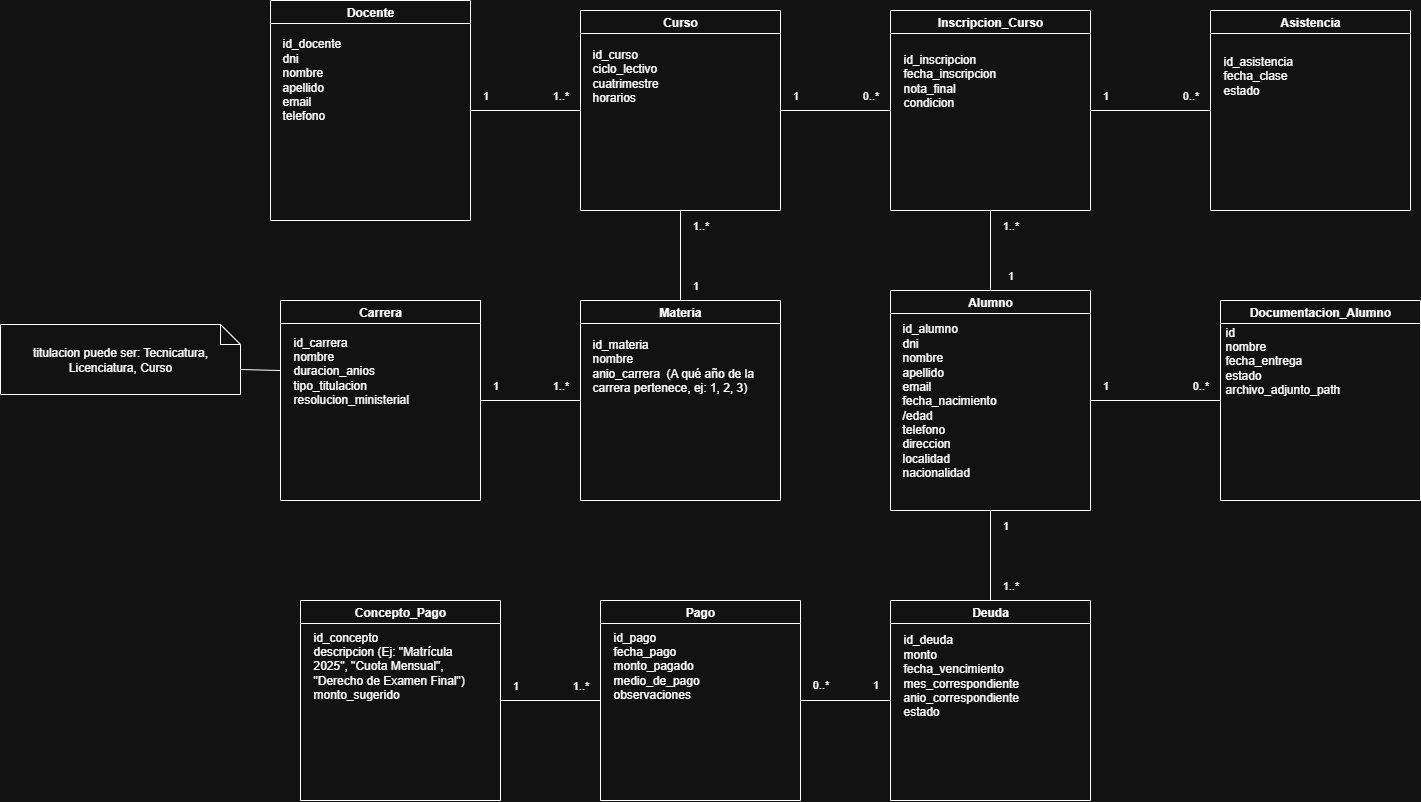

The diagram above was exported from draw.io. Its source (the exported page's mxGraphModel, read from the mxfile embedded in the PNG):
<mxGraphModel dx="2143" dy="1970" grid="1" gridSize="10" guides="1" tooltips="1" connect="1" arrows="1" fold="1" page="1" pageScale="1" pageWidth="827" pageHeight="1169" math="0" shadow="0">
  <root>
    <mxCell id="0" />
    <mxCell id="1" parent="0" />
    <mxCell id="x3kg61Sk_LvqHxqkKQy0-21" style="edgeStyle=orthogonalEdgeStyle;rounded=0;orthogonalLoop=1;jettySize=auto;html=1;entryX=0.5;entryY=1;entryDx=0;entryDy=0;endArrow=none;endFill=0;" parent="1" source="KI7Hb6_LpZpt1CaU7bwD-1" target="x3kg61Sk_LvqHxqkKQy0-7" edge="1">
      <mxGeometry relative="1" as="geometry" />
    </mxCell>
    <mxCell id="x3kg61Sk_LvqHxqkKQy0-24" style="edgeStyle=orthogonalEdgeStyle;shape=connector;rounded=0;orthogonalLoop=1;jettySize=auto;html=1;entryX=0.5;entryY=0;entryDx=0;entryDy=0;strokeColor=default;align=center;verticalAlign=middle;fontFamily=Helvetica;fontSize=11;fontColor=default;labelBackgroundColor=default;endArrow=none;endFill=0;" parent="1" source="KI7Hb6_LpZpt1CaU7bwD-1" target="x3kg61Sk_LvqHxqkKQy0-13" edge="1">
      <mxGeometry relative="1" as="geometry" />
    </mxCell>
    <mxCell id="x3kg61Sk_LvqHxqkKQy0-27" style="edgeStyle=orthogonalEdgeStyle;shape=connector;rounded=0;orthogonalLoop=1;jettySize=auto;html=1;entryX=0;entryY=0.5;entryDx=0;entryDy=0;strokeColor=default;align=center;verticalAlign=middle;fontFamily=Helvetica;fontSize=11;fontColor=default;labelBackgroundColor=default;endArrow=none;endFill=0;" parent="1" source="KI7Hb6_LpZpt1CaU7bwD-1" target="x3kg61Sk_LvqHxqkKQy0-17" edge="1">
      <mxGeometry relative="1" as="geometry" />
    </mxCell>
    <mxCell id="KI7Hb6_LpZpt1CaU7bwD-1" value="Alumno" style="swimlane;whiteSpace=wrap;html=1;" parent="1" vertex="1">
      <mxGeometry x="1270" y="190" width="200" height="220" as="geometry" />
    </mxCell>
    <mxCell id="KI7Hb6_LpZpt1CaU7bwD-6" value="&lt;div&gt;id_alumno&lt;/div&gt;&lt;div&gt;dni&lt;/div&gt;nombre&lt;div&gt;apellido&lt;/div&gt;&lt;div&gt;email&lt;/div&gt;&lt;div&gt;fecha_nacimiento&lt;/div&gt;&lt;div&gt;/edad&lt;/div&gt;&lt;div&gt;telefono&lt;/div&gt;&lt;div&gt;direccion&lt;/div&gt;&lt;div&gt;localidad&lt;/div&gt;&lt;div&gt;nacionalidad&lt;/div&gt;" style="text;html=1;align=left;verticalAlign=middle;resizable=0;points=[];autosize=1;strokeColor=none;fillColor=none;" parent="KI7Hb6_LpZpt1CaU7bwD-1" vertex="1">
      <mxGeometry x="10" y="25" width="120" height="170" as="geometry" />
    </mxCell>
    <mxCell id="x3kg61Sk_LvqHxqkKQy0-36" style="edgeStyle=orthogonalEdgeStyle;shape=connector;rounded=0;orthogonalLoop=1;jettySize=auto;html=1;entryX=0.5;entryY=1;entryDx=0;entryDy=0;strokeColor=default;align=center;verticalAlign=middle;fontFamily=Helvetica;fontSize=11;fontColor=default;labelBackgroundColor=default;endArrow=none;endFill=0;" parent="1" source="KI7Hb6_LpZpt1CaU7bwD-2" target="x3kg61Sk_LvqHxqkKQy0-5" edge="1">
      <mxGeometry relative="1" as="geometry" />
    </mxCell>
    <mxCell id="KI7Hb6_LpZpt1CaU7bwD-2" value="Materia" style="swimlane;whiteSpace=wrap;html=1;" parent="1" vertex="1">
      <mxGeometry x="960" y="200" width="200" height="200" as="geometry" />
    </mxCell>
    <mxCell id="KI7Hb6_LpZpt1CaU7bwD-16" value="id_materia&lt;div&gt;nombre&lt;div&gt;anio_carrera&amp;nbsp;&amp;nbsp;(A qué año de la carrera pertenece, ej: 1, 2, 3)&lt;/div&gt;&lt;/div&gt;" style="text;html=1;align=left;verticalAlign=middle;whiteSpace=wrap;rounded=0;" parent="KI7Hb6_LpZpt1CaU7bwD-2" vertex="1">
      <mxGeometry x="10" y="40" width="170" height="50" as="geometry" />
    </mxCell>
    <mxCell id="x3kg61Sk_LvqHxqkKQy0-39" style="edgeStyle=orthogonalEdgeStyle;shape=connector;rounded=0;orthogonalLoop=1;jettySize=auto;html=1;entryX=0;entryY=0.5;entryDx=0;entryDy=0;strokeColor=default;align=center;verticalAlign=middle;fontFamily=Helvetica;fontSize=11;fontColor=default;labelBackgroundColor=default;endArrow=none;endFill=0;" parent="1" source="KI7Hb6_LpZpt1CaU7bwD-20" target="KI7Hb6_LpZpt1CaU7bwD-2" edge="1">
      <mxGeometry relative="1" as="geometry" />
    </mxCell>
    <mxCell id="KI7Hb6_LpZpt1CaU7bwD-20" value="Carrera" style="swimlane;whiteSpace=wrap;html=1;" parent="1" vertex="1">
      <mxGeometry x="660" y="200" width="200" height="200" as="geometry" />
    </mxCell>
    <mxCell id="KI7Hb6_LpZpt1CaU7bwD-21" value="id_carrera&lt;div&gt;nombre&lt;div&gt;duracion_anios&lt;/div&gt;&lt;div&gt;tipo_titulacion&lt;/div&gt;&lt;/div&gt;&lt;div&gt;resolucion_ministerial&lt;/div&gt;" style="text;html=1;align=left;verticalAlign=middle;whiteSpace=wrap;rounded=0;" parent="KI7Hb6_LpZpt1CaU7bwD-20" vertex="1">
      <mxGeometry x="11" y="40" width="170" height="60" as="geometry" />
    </mxCell>
    <mxCell id="KI7Hb6_LpZpt1CaU7bwD-25" value="titulacion puede ser: Tecnicatura, Licenciatura, Curso" style="shape=note;size=20;whiteSpace=wrap;html=1;" parent="1" vertex="1">
      <mxGeometry x="380" y="224" width="240" height="70" as="geometry" />
    </mxCell>
    <mxCell id="KI7Hb6_LpZpt1CaU7bwD-26" value="" style="endArrow=none;html=1;rounded=0;exitX=0;exitY=0;exitDx=240;exitDy=45;exitPerimeter=0;" parent="1" source="KI7Hb6_LpZpt1CaU7bwD-25" edge="1">
      <mxGeometry width="50" height="50" relative="1" as="geometry">
        <mxPoint x="570" y="390" as="sourcePoint" />
        <mxPoint x="660" y="270" as="targetPoint" />
      </mxGeometry>
    </mxCell>
    <mxCell id="x3kg61Sk_LvqHxqkKQy0-30" style="edgeStyle=orthogonalEdgeStyle;shape=connector;rounded=0;orthogonalLoop=1;jettySize=auto;html=1;entryX=0;entryY=0.5;entryDx=0;entryDy=0;strokeColor=default;align=center;verticalAlign=middle;fontFamily=Helvetica;fontSize=11;fontColor=default;labelBackgroundColor=default;endArrow=none;endFill=0;" parent="1" source="x3kg61Sk_LvqHxqkKQy0-5" target="x3kg61Sk_LvqHxqkKQy0-7" edge="1">
      <mxGeometry relative="1" as="geometry" />
    </mxCell>
    <mxCell id="x3kg61Sk_LvqHxqkKQy0-5" value="Curso" style="swimlane;whiteSpace=wrap;html=1;" parent="1" vertex="1">
      <mxGeometry x="960" y="-90" width="200" height="200" as="geometry" />
    </mxCell>
    <mxCell id="x3kg61Sk_LvqHxqkKQy0-6" value="id_curso&lt;div&gt;ciclo_lectivo&lt;/div&gt;&lt;div&gt;cuatrimestre&lt;/div&gt;&lt;div&gt;horarios&lt;/div&gt;" style="text;html=1;align=left;verticalAlign=middle;whiteSpace=wrap;rounded=0;" parent="x3kg61Sk_LvqHxqkKQy0-5" vertex="1">
      <mxGeometry x="10" y="40" width="170" height="50" as="geometry" />
    </mxCell>
    <mxCell id="x3kg61Sk_LvqHxqkKQy0-7" value="Inscripcion_Curso" style="swimlane;whiteSpace=wrap;html=1;" parent="1" vertex="1">
      <mxGeometry x="1270" y="-90" width="200" height="200" as="geometry" />
    </mxCell>
    <mxCell id="x3kg61Sk_LvqHxqkKQy0-8" value="id_inscripcion&lt;div&gt;fecha_inscripcion&lt;br&gt;&lt;/div&gt;&lt;div&gt;nota_final&lt;/div&gt;&lt;div&gt;condicion&lt;/div&gt;" style="text;html=1;align=left;verticalAlign=middle;whiteSpace=wrap;rounded=0;" parent="x3kg61Sk_LvqHxqkKQy0-7" vertex="1">
      <mxGeometry x="11" y="40" width="170" height="60" as="geometry" />
    </mxCell>
    <mxCell id="x3kg61Sk_LvqHxqkKQy0-42" style="edgeStyle=orthogonalEdgeStyle;shape=connector;rounded=0;orthogonalLoop=1;jettySize=auto;html=1;entryX=1;entryY=0.5;entryDx=0;entryDy=0;strokeColor=default;align=center;verticalAlign=middle;fontFamily=Helvetica;fontSize=11;fontColor=default;labelBackgroundColor=default;endArrow=none;endFill=0;" parent="1" source="x3kg61Sk_LvqHxqkKQy0-9" target="x3kg61Sk_LvqHxqkKQy0-7" edge="1">
      <mxGeometry relative="1" as="geometry" />
    </mxCell>
    <mxCell id="x3kg61Sk_LvqHxqkKQy0-9" value="Asistencia" style="swimlane;whiteSpace=wrap;html=1;" parent="1" vertex="1">
      <mxGeometry x="1590" y="-90" width="200" height="200" as="geometry" />
    </mxCell>
    <mxCell id="x3kg61Sk_LvqHxqkKQy0-10" value="id_asistencia&lt;div&gt;fecha_clase&lt;/div&gt;&lt;div&gt;estado&lt;/div&gt;" style="text;html=1;align=left;verticalAlign=middle;whiteSpace=wrap;rounded=0;" parent="x3kg61Sk_LvqHxqkKQy0-9" vertex="1">
      <mxGeometry x="11" y="40" width="170" height="50" as="geometry" />
    </mxCell>
    <mxCell id="x3kg61Sk_LvqHxqkKQy0-13" value="Deuda" style="swimlane;whiteSpace=wrap;html=1;" parent="1" vertex="1">
      <mxGeometry x="1270" y="500" width="200" height="200" as="geometry" />
    </mxCell>
    <mxCell id="x3kg61Sk_LvqHxqkKQy0-14" value="id_deuda&lt;div&gt;monto&lt;/div&gt;&lt;div&gt;fecha_vencimiento&lt;/div&gt;&lt;div&gt;mes_correspondiente&lt;/div&gt;&lt;div&gt;anio_correspondiente&lt;/div&gt;&lt;div&gt;estado&lt;/div&gt;" style="text;html=1;align=left;verticalAlign=middle;whiteSpace=wrap;rounded=0;" parent="x3kg61Sk_LvqHxqkKQy0-13" vertex="1">
      <mxGeometry x="11" y="50" width="170" height="50" as="geometry" />
    </mxCell>
    <mxCell id="x3kg61Sk_LvqHxqkKQy0-45" style="edgeStyle=orthogonalEdgeStyle;shape=connector;rounded=0;orthogonalLoop=1;jettySize=auto;html=1;entryX=0;entryY=0.5;entryDx=0;entryDy=0;strokeColor=default;align=center;verticalAlign=middle;fontFamily=Helvetica;fontSize=11;fontColor=default;labelBackgroundColor=default;endArrow=none;endFill=0;" parent="1" source="x3kg61Sk_LvqHxqkKQy0-15" target="x3kg61Sk_LvqHxqkKQy0-13" edge="1">
      <mxGeometry relative="1" as="geometry" />
    </mxCell>
    <mxCell id="x3kg61Sk_LvqHxqkKQy0-15" value="Pago" style="swimlane;whiteSpace=wrap;html=1;" parent="1" vertex="1">
      <mxGeometry x="980" y="500" width="200" height="200" as="geometry" />
    </mxCell>
    <mxCell id="x3kg61Sk_LvqHxqkKQy0-16" value="id_pago&lt;div&gt;fecha_pago&lt;/div&gt;&lt;div&gt;monto_pagado&lt;/div&gt;&lt;div&gt;medio_de_pago&lt;/div&gt;&lt;div&gt;observaciones&lt;/div&gt;" style="text;html=1;align=left;verticalAlign=middle;whiteSpace=wrap;rounded=0;" parent="x3kg61Sk_LvqHxqkKQy0-15" vertex="1">
      <mxGeometry x="11" y="40" width="170" height="50" as="geometry" />
    </mxCell>
    <mxCell id="x3kg61Sk_LvqHxqkKQy0-17" value="Documentacion_Alumno" style="swimlane;whiteSpace=wrap;html=1;startSize=23;" parent="1" vertex="1">
      <mxGeometry x="1600" y="200" width="200" height="200" as="geometry" />
    </mxCell>
    <mxCell id="x3kg61Sk_LvqHxqkKQy0-18" value="id&lt;div&gt;nombre&lt;br&gt;&lt;div&gt;fecha_entrega&lt;/div&gt;&lt;div&gt;estado&lt;/div&gt;&lt;div&gt;archivo_adjunto_path&lt;/div&gt;&lt;/div&gt;" style="text;html=1;align=left;verticalAlign=middle;resizable=0;points=[];autosize=1;strokeColor=none;fillColor=none;" parent="x3kg61Sk_LvqHxqkKQy0-17" vertex="1">
      <mxGeometry x="3" y="15" width="140" height="90" as="geometry" />
    </mxCell>
    <mxCell id="x3kg61Sk_LvqHxqkKQy0-33" style="edgeStyle=orthogonalEdgeStyle;shape=connector;rounded=0;orthogonalLoop=1;jettySize=auto;html=1;entryX=0;entryY=0.5;entryDx=0;entryDy=0;strokeColor=default;align=center;verticalAlign=middle;fontFamily=Helvetica;fontSize=11;fontColor=default;labelBackgroundColor=default;endArrow=none;endFill=0;" parent="1" source="x3kg61Sk_LvqHxqkKQy0-19" target="x3kg61Sk_LvqHxqkKQy0-5" edge="1">
      <mxGeometry relative="1" as="geometry" />
    </mxCell>
    <mxCell id="x3kg61Sk_LvqHxqkKQy0-19" value="Docente" style="swimlane;whiteSpace=wrap;html=1;" parent="1" vertex="1">
      <mxGeometry x="650" y="-100" width="200" height="220" as="geometry" />
    </mxCell>
    <mxCell id="x3kg61Sk_LvqHxqkKQy0-20" value="&lt;div&gt;id_docente&lt;/div&gt;&lt;div&gt;dni&lt;/div&gt;&lt;div&gt;nombre&lt;/div&gt;&lt;div&gt;apellido&lt;/div&gt;&lt;div&gt;email&lt;/div&gt;&lt;div&gt;telefono&lt;/div&gt;" style="text;html=1;align=left;verticalAlign=middle;resizable=0;points=[];autosize=1;strokeColor=none;fillColor=none;" parent="x3kg61Sk_LvqHxqkKQy0-19" vertex="1">
      <mxGeometry x="10" y="29" width="80" height="100" as="geometry" />
    </mxCell>
    <mxCell id="x3kg61Sk_LvqHxqkKQy0-22" value="1..*" style="text;html=1;align=center;verticalAlign=middle;resizable=0;points=[];autosize=1;strokeColor=none;fillColor=none;fontFamily=Helvetica;fontSize=11;fontColor=default;labelBackgroundColor=default;" parent="1" vertex="1">
      <mxGeometry x="1370" y="110" width="40" height="30" as="geometry" />
    </mxCell>
    <mxCell id="x3kg61Sk_LvqHxqkKQy0-23" value="1" style="text;html=1;align=center;verticalAlign=middle;resizable=0;points=[];autosize=1;strokeColor=none;fillColor=none;fontFamily=Helvetica;fontSize=11;fontColor=default;labelBackgroundColor=default;" parent="1" vertex="1">
      <mxGeometry x="1375" y="160" width="30" height="30" as="geometry" />
    </mxCell>
    <mxCell id="x3kg61Sk_LvqHxqkKQy0-25" value="1..*" style="text;html=1;align=center;verticalAlign=middle;resizable=0;points=[];autosize=1;strokeColor=none;fillColor=none;fontFamily=Helvetica;fontSize=11;fontColor=default;labelBackgroundColor=default;" parent="1" vertex="1">
      <mxGeometry x="1370" y="470" width="40" height="30" as="geometry" />
    </mxCell>
    <mxCell id="x3kg61Sk_LvqHxqkKQy0-26" value="1" style="text;html=1;align=center;verticalAlign=middle;resizable=0;points=[];autosize=1;strokeColor=none;fillColor=none;fontFamily=Helvetica;fontSize=11;fontColor=default;labelBackgroundColor=default;" parent="1" vertex="1">
      <mxGeometry x="1370" y="410" width="30" height="30" as="geometry" />
    </mxCell>
    <mxCell id="x3kg61Sk_LvqHxqkKQy0-28" value="1" style="text;html=1;align=center;verticalAlign=middle;resizable=0;points=[];autosize=1;strokeColor=none;fillColor=none;fontFamily=Helvetica;fontSize=11;fontColor=default;labelBackgroundColor=default;" parent="1" vertex="1">
      <mxGeometry x="1470" y="270" width="30" height="30" as="geometry" />
    </mxCell>
    <mxCell id="x3kg61Sk_LvqHxqkKQy0-29" value="0..*" style="text;html=1;align=center;verticalAlign=middle;resizable=0;points=[];autosize=1;strokeColor=none;fillColor=none;fontFamily=Helvetica;fontSize=11;fontColor=default;labelBackgroundColor=default;" parent="1" vertex="1">
      <mxGeometry x="1560" y="270" width="40" height="30" as="geometry" />
    </mxCell>
    <mxCell id="x3kg61Sk_LvqHxqkKQy0-31" value="1" style="text;html=1;align=center;verticalAlign=middle;resizable=0;points=[];autosize=1;strokeColor=none;fillColor=none;fontFamily=Helvetica;fontSize=11;fontColor=default;labelBackgroundColor=default;" parent="1" vertex="1">
      <mxGeometry x="1160" y="-20" width="30" height="30" as="geometry" />
    </mxCell>
    <mxCell id="x3kg61Sk_LvqHxqkKQy0-32" value="0..*" style="text;html=1;align=center;verticalAlign=middle;resizable=0;points=[];autosize=1;strokeColor=none;fillColor=none;fontFamily=Helvetica;fontSize=11;fontColor=default;labelBackgroundColor=default;" parent="1" vertex="1">
      <mxGeometry x="1230" y="-20" width="40" height="30" as="geometry" />
    </mxCell>
    <mxCell id="x3kg61Sk_LvqHxqkKQy0-34" value="1" style="text;html=1;align=center;verticalAlign=middle;resizable=0;points=[];autosize=1;strokeColor=none;fillColor=none;fontFamily=Helvetica;fontSize=11;fontColor=default;labelBackgroundColor=default;" parent="1" vertex="1">
      <mxGeometry x="850" y="-20" width="30" height="30" as="geometry" />
    </mxCell>
    <mxCell id="x3kg61Sk_LvqHxqkKQy0-35" value="1..*" style="text;html=1;align=center;verticalAlign=middle;resizable=0;points=[];autosize=1;strokeColor=none;fillColor=none;fontFamily=Helvetica;fontSize=11;fontColor=default;labelBackgroundColor=default;" parent="1" vertex="1">
      <mxGeometry x="920" y="-20" width="40" height="30" as="geometry" />
    </mxCell>
    <mxCell id="x3kg61Sk_LvqHxqkKQy0-37" value="1" style="text;html=1;align=center;verticalAlign=middle;resizable=0;points=[];autosize=1;strokeColor=none;fillColor=none;fontFamily=Helvetica;fontSize=11;fontColor=default;labelBackgroundColor=default;" parent="1" vertex="1">
      <mxGeometry x="1060" y="170" width="30" height="30" as="geometry" />
    </mxCell>
    <mxCell id="x3kg61Sk_LvqHxqkKQy0-38" value="1..*" style="text;html=1;align=center;verticalAlign=middle;resizable=0;points=[];autosize=1;strokeColor=none;fillColor=none;fontFamily=Helvetica;fontSize=11;fontColor=default;labelBackgroundColor=default;" parent="1" vertex="1">
      <mxGeometry x="1060" y="110" width="40" height="30" as="geometry" />
    </mxCell>
    <mxCell id="x3kg61Sk_LvqHxqkKQy0-40" value="1" style="text;html=1;align=center;verticalAlign=middle;resizable=0;points=[];autosize=1;strokeColor=none;fillColor=none;fontFamily=Helvetica;fontSize=11;fontColor=default;labelBackgroundColor=default;" parent="1" vertex="1">
      <mxGeometry x="860" y="270" width="30" height="30" as="geometry" />
    </mxCell>
    <mxCell id="x3kg61Sk_LvqHxqkKQy0-41" value="1..*" style="text;html=1;align=center;verticalAlign=middle;resizable=0;points=[];autosize=1;strokeColor=none;fillColor=none;fontFamily=Helvetica;fontSize=11;fontColor=default;labelBackgroundColor=default;" parent="1" vertex="1">
      <mxGeometry x="920" y="270" width="40" height="30" as="geometry" />
    </mxCell>
    <mxCell id="x3kg61Sk_LvqHxqkKQy0-43" value="1" style="text;html=1;align=center;verticalAlign=middle;resizable=0;points=[];autosize=1;strokeColor=none;fillColor=none;fontFamily=Helvetica;fontSize=11;fontColor=default;labelBackgroundColor=default;" parent="1" vertex="1">
      <mxGeometry x="1470" y="-20" width="30" height="30" as="geometry" />
    </mxCell>
    <mxCell id="x3kg61Sk_LvqHxqkKQy0-44" value="0..*" style="text;html=1;align=center;verticalAlign=middle;resizable=0;points=[];autosize=1;strokeColor=none;fillColor=none;fontFamily=Helvetica;fontSize=11;fontColor=default;labelBackgroundColor=default;" parent="1" vertex="1">
      <mxGeometry x="1550" y="-20" width="40" height="30" as="geometry" />
    </mxCell>
    <mxCell id="x3kg61Sk_LvqHxqkKQy0-46" value="1" style="text;html=1;align=center;verticalAlign=middle;resizable=0;points=[];autosize=1;strokeColor=none;fillColor=none;fontFamily=Helvetica;fontSize=11;fontColor=default;labelBackgroundColor=default;" parent="1" vertex="1">
      <mxGeometry x="1240" y="569" width="30" height="30" as="geometry" />
    </mxCell>
    <mxCell id="x3kg61Sk_LvqHxqkKQy0-47" value="0..*" style="text;html=1;align=center;verticalAlign=middle;resizable=0;points=[];autosize=1;strokeColor=none;fillColor=none;fontFamily=Helvetica;fontSize=11;fontColor=default;labelBackgroundColor=default;" parent="1" vertex="1">
      <mxGeometry x="1180" y="569" width="40" height="30" as="geometry" />
    </mxCell>
    <mxCell id="x3kg61Sk_LvqHxqkKQy0-49" value="1" style="text;html=1;align=center;verticalAlign=middle;resizable=0;points=[];autosize=1;strokeColor=none;fillColor=none;fontFamily=Helvetica;fontSize=11;fontColor=default;labelBackgroundColor=default;" parent="1" vertex="1">
      <mxGeometry x="880" y="570" width="30" height="30" as="geometry" />
    </mxCell>
    <mxCell id="x3kg61Sk_LvqHxqkKQy0-50" value="1..*" style="text;html=1;align=center;verticalAlign=middle;resizable=0;points=[];autosize=1;strokeColor=none;fillColor=none;fontFamily=Helvetica;fontSize=11;fontColor=default;labelBackgroundColor=default;" parent="1" vertex="1">
      <mxGeometry x="940" y="570" width="40" height="30" as="geometry" />
    </mxCell>
    <mxCell id="x3kg61Sk_LvqHxqkKQy0-53" style="edgeStyle=orthogonalEdgeStyle;shape=connector;rounded=0;orthogonalLoop=1;jettySize=auto;html=1;entryX=0;entryY=0.5;entryDx=0;entryDy=0;strokeColor=default;align=center;verticalAlign=middle;fontFamily=Helvetica;fontSize=11;fontColor=default;labelBackgroundColor=default;endArrow=none;endFill=0;" parent="1" source="x3kg61Sk_LvqHxqkKQy0-51" target="x3kg61Sk_LvqHxqkKQy0-15" edge="1">
      <mxGeometry relative="1" as="geometry" />
    </mxCell>
    <mxCell id="x3kg61Sk_LvqHxqkKQy0-51" value="Concepto_Pago" style="swimlane;whiteSpace=wrap;html=1;" parent="1" vertex="1">
      <mxGeometry x="680" y="500" width="200" height="200" as="geometry" />
    </mxCell>
    <mxCell id="x3kg61Sk_LvqHxqkKQy0-52" value="id_concepto&lt;div&gt;descripcion&amp;nbsp;(Ej: &quot;Matrícula 2025&quot;, &quot;Cuota Mensual&quot;, &quot;Derecho de Examen Final&quot;)&lt;/div&gt;&lt;div&gt;monto_sugerido&lt;/div&gt;" style="text;html=1;align=left;verticalAlign=middle;whiteSpace=wrap;rounded=0;" parent="x3kg61Sk_LvqHxqkKQy0-51" vertex="1">
      <mxGeometry x="11" y="40" width="170" height="50" as="geometry" />
    </mxCell>
  </root>
</mxGraphModel>